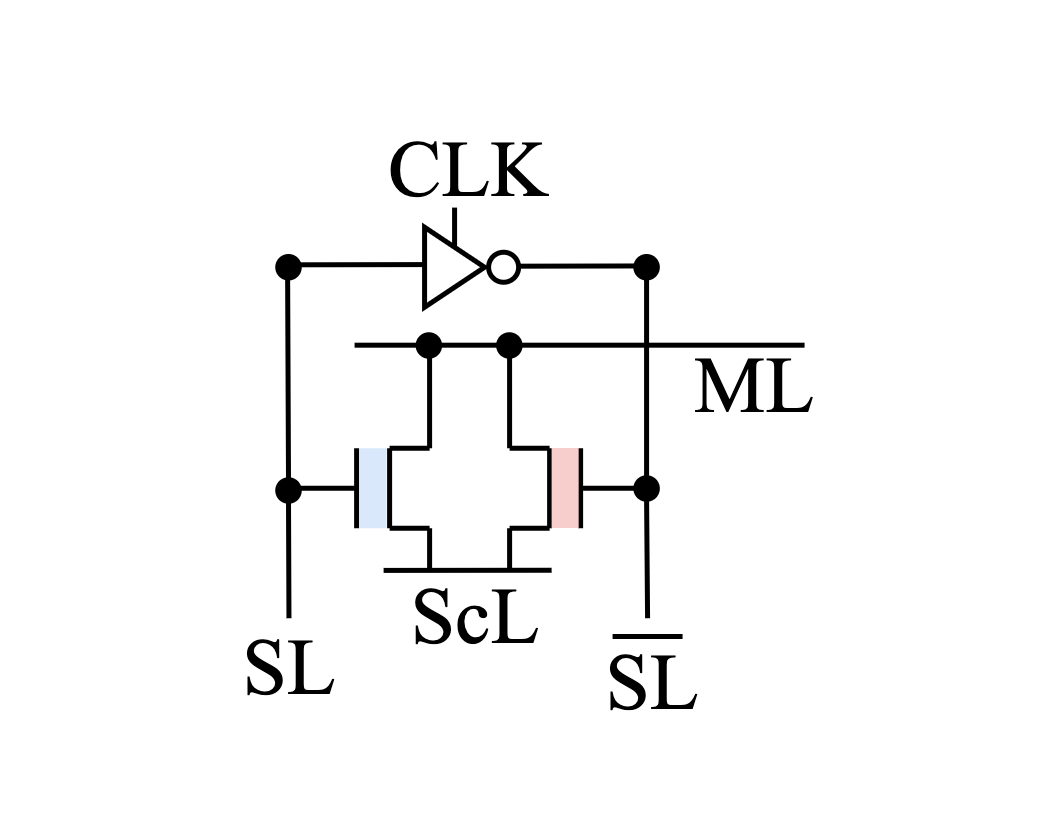

The diagram above was exported from draw.io. Its source (the exported page's mxGraphModel, read from the mxfile embedded in the PNG):
<mxGraphModel dx="12030" dy="3107" grid="1" gridSize="10" guides="1" tooltips="1" connect="1" arrows="1" fold="1" page="1" pageScale="1" pageWidth="850" pageHeight="1100" math="0" shadow="0">
  <root>
    <mxCell id="0" />
    <mxCell id="1" parent="0" />
    <mxCell id="NEoSizsll8rKRT2Gs4II-102" value="" style="rounded=0;whiteSpace=wrap;html=1;fontSize=70;strokeColor=none;fontFamily=Times New Roman;" parent="1" vertex="1">
      <mxGeometry x="-3439.83" y="3420" width="1043.66" height="825.59" as="geometry" />
    </mxCell>
    <mxCell id="NEoSizsll8rKRT2Gs4II-103" value="" style="group;rotation=-90;fontSize=70;strokeWidth=5;fontFamily=Times New Roman;" parent="1" connectable="0" vertex="1">
      <mxGeometry x="-3139.89" y="3857.75" width="160" height="100" as="geometry" />
    </mxCell>
    <mxCell id="NEoSizsll8rKRT2Gs4II-104" value="" style="endArrow=none;html=1;rounded=0;fontSize=70;strokeWidth=5;fontFamily=Times New Roman;" parent="NEoSizsll8rKRT2Gs4II-103" edge="1">
      <mxGeometry width="50" height="50" relative="1" as="geometry">
        <mxPoint x="90" y="90" as="sourcePoint" />
        <mxPoint x="90" y="10" as="targetPoint" />
      </mxGeometry>
    </mxCell>
    <mxCell id="NEoSizsll8rKRT2Gs4II-105" value="" style="endArrow=none;html=1;rounded=0;fontSize=70;strokeWidth=5;fontFamily=Times New Roman;" parent="NEoSizsll8rKRT2Gs4II-103" edge="1">
      <mxGeometry width="50" height="50" relative="1" as="geometry">
        <mxPoint x="90" y="10" as="sourcePoint" />
        <mxPoint x="130" y="10" as="targetPoint" />
      </mxGeometry>
    </mxCell>
    <mxCell id="NEoSizsll8rKRT2Gs4II-106" value="" style="endArrow=none;html=1;rounded=0;fontSize=70;strokeWidth=5;fontFamily=Times New Roman;" parent="NEoSizsll8rKRT2Gs4II-103" edge="1">
      <mxGeometry width="50" height="50" relative="1" as="geometry">
        <mxPoint x="90" y="90" as="sourcePoint" />
        <mxPoint x="130" y="90" as="targetPoint" />
      </mxGeometry>
    </mxCell>
    <mxCell id="NEoSizsll8rKRT2Gs4II-107" value="" style="endArrow=none;html=1;rounded=0;fontSize=70;strokeWidth=5;fontFamily=Times New Roman;" parent="NEoSizsll8rKRT2Gs4II-103" edge="1">
      <mxGeometry width="50" height="50" relative="1" as="geometry">
        <mxPoint x="57" y="90" as="sourcePoint" />
        <mxPoint x="57" y="10" as="targetPoint" />
      </mxGeometry>
    </mxCell>
    <mxCell id="NEoSizsll8rKRT2Gs4II-108" value="" style="endArrow=none;html=1;rounded=0;fontSize=70;strokeWidth=5;fontFamily=Times New Roman;" parent="NEoSizsll8rKRT2Gs4II-103" edge="1">
      <mxGeometry width="50" height="50" relative="1" as="geometry">
        <mxPoint x="130" y="10" as="sourcePoint" />
        <mxPoint x="129.9699999999998" y="-90.65999999999985" as="targetPoint" />
      </mxGeometry>
    </mxCell>
    <mxCell id="NEoSizsll8rKRT2Gs4II-109" value="" style="endArrow=none;html=1;rounded=0;fontSize=70;strokeWidth=5;fontFamily=Times New Roman;" parent="NEoSizsll8rKRT2Gs4II-103" edge="1">
      <mxGeometry width="50" height="50" relative="1" as="geometry">
        <mxPoint x="130" y="130" as="sourcePoint" />
        <mxPoint x="130" y="90" as="targetPoint" />
      </mxGeometry>
    </mxCell>
    <mxCell id="NEoSizsll8rKRT2Gs4II-110" value="" style="endArrow=none;html=1;rounded=0;fontSize=70;strokeWidth=5;fontFamily=Times New Roman;" parent="NEoSizsll8rKRT2Gs4II-103" edge="1">
      <mxGeometry width="50" height="50" relative="1" as="geometry">
        <mxPoint x="-10" y="50" as="sourcePoint" />
        <mxPoint x="58" y="50" as="targetPoint" />
      </mxGeometry>
    </mxCell>
    <mxCell id="NEoSizsll8rKRT2Gs4II-111" value="" style="rounded=0;whiteSpace=wrap;html=1;fillColor=#dae8fc;strokeColor=none;fontSize=70;fontFamily=Times New Roman;" parent="NEoSizsll8rKRT2Gs4II-103" vertex="1">
      <mxGeometry x="60" y="10" width="27" height="80" as="geometry" />
    </mxCell>
    <mxCell id="NEoSizsll8rKRT2Gs4II-113" value="" style="group;rotation=90;fontSize=70;strokeWidth=5;fontFamily=Times New Roman;" parent="1" connectable="0" vertex="1">
      <mxGeometry x="-2959.89" y="3857.75" width="192" height="100" as="geometry" />
    </mxCell>
    <mxCell id="NEoSizsll8rKRT2Gs4II-114" value="" style="endArrow=none;html=1;rounded=0;fontSize=70;strokeWidth=5;fontFamily=Times New Roman;" parent="NEoSizsll8rKRT2Gs4II-113" edge="1">
      <mxGeometry width="50" height="50" relative="1" as="geometry">
        <mxPoint x="70" y="10" as="sourcePoint" />
        <mxPoint x="70" y="90" as="targetPoint" />
      </mxGeometry>
    </mxCell>
    <mxCell id="NEoSizsll8rKRT2Gs4II-115" value="" style="endArrow=none;html=1;rounded=0;fontSize=70;strokeWidth=5;fontFamily=Times New Roman;" parent="NEoSizsll8rKRT2Gs4II-113" edge="1">
      <mxGeometry width="50" height="50" relative="1" as="geometry">
        <mxPoint x="70" y="90" as="sourcePoint" />
        <mxPoint x="30" y="90" as="targetPoint" />
      </mxGeometry>
    </mxCell>
    <mxCell id="NEoSizsll8rKRT2Gs4II-116" value="" style="endArrow=none;html=1;rounded=0;fontSize=70;strokeWidth=5;fontFamily=Times New Roman;" parent="NEoSizsll8rKRT2Gs4II-113" edge="1">
      <mxGeometry width="50" height="50" relative="1" as="geometry">
        <mxPoint x="70" y="10" as="sourcePoint" />
        <mxPoint x="30" y="10" as="targetPoint" />
      </mxGeometry>
    </mxCell>
    <mxCell id="NEoSizsll8rKRT2Gs4II-117" value="" style="endArrow=none;html=1;rounded=0;fontSize=70;strokeWidth=5;fontFamily=Times New Roman;" parent="NEoSizsll8rKRT2Gs4II-113" edge="1">
      <mxGeometry width="50" height="50" relative="1" as="geometry">
        <mxPoint x="101" y="10" as="sourcePoint" />
        <mxPoint x="101" y="90" as="targetPoint" />
      </mxGeometry>
    </mxCell>
    <mxCell id="NEoSizsll8rKRT2Gs4II-118" value="" style="endArrow=none;html=1;rounded=0;fontSize=70;strokeWidth=5;fontFamily=Times New Roman;" parent="NEoSizsll8rKRT2Gs4II-113" edge="1">
      <mxGeometry width="50" height="50" relative="1" as="geometry">
        <mxPoint x="30" y="90" as="sourcePoint" />
        <mxPoint x="30" y="130" as="targetPoint" />
      </mxGeometry>
    </mxCell>
    <mxCell id="NEoSizsll8rKRT2Gs4II-119" value="" style="endArrow=none;html=1;rounded=0;fontSize=70;strokeWidth=5;fontFamily=Times New Roman;" parent="NEoSizsll8rKRT2Gs4II-113" edge="1">
      <mxGeometry width="50" height="50" relative="1" as="geometry">
        <mxPoint x="29.9699999999998" y="-90.65999999999985" as="sourcePoint" />
        <mxPoint x="30" y="10" as="targetPoint" />
      </mxGeometry>
    </mxCell>
    <mxCell id="NEoSizsll8rKRT2Gs4II-120" value="" style="endArrow=none;html=1;rounded=0;fontSize=70;strokeWidth=5;fontFamily=Times New Roman;" parent="NEoSizsll8rKRT2Gs4II-113" edge="1">
      <mxGeometry width="50" height="50" relative="1" as="geometry">
        <mxPoint x="170" y="50" as="sourcePoint" />
        <mxPoint x="101" y="50" as="targetPoint" />
      </mxGeometry>
    </mxCell>
    <mxCell id="NEoSizsll8rKRT2Gs4II-121" value="" style="endArrow=none;html=1;rounded=0;fontSize=70;strokeWidth=5;fontFamily=Times New Roman;" parent="1" edge="1">
      <mxGeometry width="50" height="50" relative="1" as="geometry">
        <mxPoint x="-3055.8899999999994" y="3989.91" as="sourcePoint" />
        <mxPoint x="-2887.89" y="3989.75" as="targetPoint" />
      </mxGeometry>
    </mxCell>
    <mxCell id="NEoSizsll8rKRT2Gs4II-122" value="ML" style="text;html=1;align=center;verticalAlign=middle;whiteSpace=wrap;rounded=0;fontSize=80;strokeWidth=5;fontFamily=Times New Roman;" parent="1" vertex="1">
      <mxGeometry x="-2714.92" y="3788.75" width="60" height="30" as="geometry" />
    </mxCell>
    <mxCell id="NEoSizsll8rKRT2Gs4II-123" value="" style="endArrow=none;html=1;rounded=0;fontSize=70;strokeWidth=5;fontFamily=Times New Roman;" parent="1" source="NEoSizsll8rKRT2Gs4II-188" edge="1">
      <mxGeometry width="50" height="50" relative="1" as="geometry">
        <mxPoint x="-2791.92" y="4037.75" as="sourcePoint" />
        <mxPoint x="-2792.92" y="3687.09" as="targetPoint" />
      </mxGeometry>
    </mxCell>
    <mxCell id="NEoSizsll8rKRT2Gs4II-124" value="ScL" style="text;html=1;align=center;verticalAlign=middle;whiteSpace=wrap;rounded=0;fontSize=80;strokeWidth=5;fontFamily=Times New Roman;" parent="1" vertex="1">
      <mxGeometry x="-2993.92" y="4019.75" width="60" height="30" as="geometry" />
    </mxCell>
    <mxCell id="NEoSizsll8rKRT2Gs4II-146" value="" style="endArrow=none;html=1;rounded=0;fontSize=70;strokeWidth=5;fontFamily=Times New Roman;" parent="1" edge="1">
      <mxGeometry width="50" height="50" relative="1" as="geometry">
        <mxPoint x="-3084.92" y="3764.6900000000005" as="sourcePoint" />
        <mxPoint x="-2634.92" y="3764.6900000000005" as="targetPoint" />
      </mxGeometry>
    </mxCell>
    <mxCell id="NEoSizsll8rKRT2Gs4II-165" value="SL" style="text;html=1;align=center;verticalAlign=middle;whiteSpace=wrap;rounded=0;fontSize=80;strokeWidth=5;fontFamily=Times New Roman;" parent="1" vertex="1">
      <mxGeometry x="-2816.92" y="4085.5" width="60" height="30" as="geometry" />
    </mxCell>
    <mxCell id="NEoSizsll8rKRT2Gs4II-166" value="SL" style="text;html=1;align=center;verticalAlign=middle;whiteSpace=wrap;rounded=0;fontSize=80;strokeWidth=5;fontFamily=Times New Roman;" parent="1" vertex="1">
      <mxGeometry x="-3180" y="4070.75" width="60" height="30" as="geometry" />
    </mxCell>
    <mxCell id="NEoSizsll8rKRT2Gs4II-167" value="" style="endArrow=none;html=1;rounded=0;fontSize=70;strokeWidth=5;fontFamily=Times New Roman;" parent="1" edge="1">
      <mxGeometry width="50" height="50" relative="1" as="geometry">
        <mxPoint x="-2826.92" y="4056" as="sourcePoint" />
        <mxPoint x="-2756.92" y="4056" as="targetPoint" />
      </mxGeometry>
    </mxCell>
    <mxCell id="NEoSizsll8rKRT2Gs4II-171" value="" style="rounded=0;whiteSpace=wrap;html=1;fillColor=#f8cecc;strokeColor=none;fontSize=70;fontFamily=Times New Roman;" parent="1" vertex="1">
      <mxGeometry x="-2887.89" y="3867.5" width="27" height="80" as="geometry" />
    </mxCell>
    <mxCell id="NEoSizsll8rKRT2Gs4II-172" value="" style="endArrow=none;html=1;rounded=0;fontSize=70;strokeWidth=5;fontFamily=Times New Roman;" parent="1" source="NEoSizsll8rKRT2Gs4II-175" edge="1">
      <mxGeometry width="50" height="50" relative="1" as="geometry">
        <mxPoint x="-3150.54" y="4037.75" as="sourcePoint" />
        <mxPoint x="-3151.92" y="3687.09" as="targetPoint" />
      </mxGeometry>
    </mxCell>
    <mxCell id="NEoSizsll8rKRT2Gs4II-176" value="" style="endArrow=none;html=1;rounded=0;fontSize=70;strokeWidth=5;fontFamily=Times New Roman;" parent="1" target="NEoSizsll8rKRT2Gs4II-175" edge="1">
      <mxGeometry width="50" height="50" relative="1" as="geometry">
        <mxPoint x="-3150.54" y="4037.75" as="sourcePoint" />
        <mxPoint x="-3151.45" y="3817.75" as="targetPoint" />
      </mxGeometry>
    </mxCell>
    <mxCell id="NEoSizsll8rKRT2Gs4II-175" value="" style="ellipse;whiteSpace=wrap;html=1;aspect=fixed;strokeWidth=5;fontSize=70;fillColor=#000000;fontFamily=Times New Roman;" parent="1" vertex="1">
      <mxGeometry x="-3161.750000000001" y="3899.25" width="21.5" height="21.5" as="geometry" />
    </mxCell>
    <mxCell id="NEoSizsll8rKRT2Gs4II-178" value="" style="endArrow=none;html=1;rounded=0;fontSize=70;strokeWidth=5;fontFamily=Times New Roman;" parent="1" target="NEoSizsll8rKRT2Gs4II-177" edge="1">
      <mxGeometry width="50" height="50" relative="1" as="geometry">
        <mxPoint x="-2791.92" y="4037.75" as="sourcePoint" />
        <mxPoint x="-2792.83" y="3817.75" as="targetPoint" />
      </mxGeometry>
    </mxCell>
    <mxCell id="NEoSizsll8rKRT2Gs4II-177" value="" style="ellipse;whiteSpace=wrap;html=1;aspect=fixed;strokeWidth=5;fontSize=70;fillColor=#000000;fontFamily=Times New Roman;" parent="1" vertex="1">
      <mxGeometry x="-2803.670000000001" y="3897.25" width="21.5" height="21.5" as="geometry" />
    </mxCell>
    <mxCell id="NEoSizsll8rKRT2Gs4II-179" value="" style="ellipse;whiteSpace=wrap;html=1;aspect=fixed;strokeWidth=5;fontSize=70;fillColor=#000000;fontFamily=Times New Roman;" parent="1" vertex="1">
      <mxGeometry x="-2940.890000000001" y="3754.25" width="21.5" height="21.5" as="geometry" />
    </mxCell>
    <mxCell id="NEoSizsll8rKRT2Gs4II-180" value="" style="ellipse;whiteSpace=wrap;html=1;aspect=fixed;strokeWidth=5;fontSize=70;fillColor=#000000;fontFamily=Times New Roman;" parent="1" vertex="1">
      <mxGeometry x="-3021.390000000001" y="3754.25" width="21.5" height="21.5" as="geometry" />
    </mxCell>
    <mxCell id="NEoSizsll8rKRT2Gs4II-181" value="" style="endArrow=none;html=1;rounded=0;fontSize=70;strokeWidth=5;fontFamily=Times New Roman;" parent="1" edge="1">
      <mxGeometry width="50" height="50" relative="1" as="geometry">
        <mxPoint x="-3151.92" y="3684.3200000000006" as="sourcePoint" />
        <mxPoint x="-3015.92" y="3684.09" as="targetPoint" />
      </mxGeometry>
    </mxCell>
    <mxCell id="NEoSizsll8rKRT2Gs4II-182" value="" style="triangle;whiteSpace=wrap;html=1;strokeWidth=5;fontFamily=Times New Roman;" parent="1" vertex="1">
      <mxGeometry x="-3014.92" y="3646.75" width="60" height="80" as="geometry" />
    </mxCell>
    <mxCell id="NEoSizsll8rKRT2Gs4II-183" value="" style="ellipse;whiteSpace=wrap;html=1;aspect=fixed;strokeWidth=5;fontSize=70;fontFamily=Times New Roman;" parent="1" vertex="1">
      <mxGeometry x="-2950.8900000000003" y="3671.75" width="30" height="30" as="geometry" />
    </mxCell>
    <mxCell id="NEoSizsll8rKRT2Gs4II-184" value="" style="endArrow=none;html=1;rounded=0;fontSize=70;strokeWidth=5;fontFamily=Times New Roman;" parent="1" edge="1">
      <mxGeometry width="50" height="50" relative="1" as="geometry">
        <mxPoint x="-2920.89" y="3685.6800000000003" as="sourcePoint" />
        <mxPoint x="-2794.81" y="3685.45" as="targetPoint" />
      </mxGeometry>
    </mxCell>
    <mxCell id="NEoSizsll8rKRT2Gs4II-185" value="" style="endArrow=none;html=1;rounded=0;fontSize=70;strokeWidth=5;fontFamily=Times New Roman;" parent="1" edge="1">
      <mxGeometry width="50" height="50" relative="1" as="geometry">
        <mxPoint x="-2984.92" y="3667.75" as="sourcePoint" />
        <mxPoint x="-2984.92" y="3627.09" as="targetPoint" />
      </mxGeometry>
    </mxCell>
    <mxCell id="NEoSizsll8rKRT2Gs4II-186" value="CLK" style="text;html=1;align=center;verticalAlign=middle;whiteSpace=wrap;rounded=0;fontSize=80;strokeWidth=5;fontFamily=Times New Roman;" parent="1" vertex="1">
      <mxGeometry x="-3000.8900000000003" y="3572.75" width="60" height="30" as="geometry" />
    </mxCell>
    <mxCell id="NEoSizsll8rKRT2Gs4II-187" value="" style="ellipse;whiteSpace=wrap;html=1;aspect=fixed;strokeWidth=5;fontSize=70;fillColor=#000000;fontFamily=Times New Roman;" parent="1" vertex="1">
      <mxGeometry x="-3161.750000000001" y="3676" width="21.5" height="21.5" as="geometry" />
    </mxCell>
    <mxCell id="NEoSizsll8rKRT2Gs4II-190" value="" style="endArrow=none;html=1;rounded=0;fontSize=70;strokeWidth=5;fontFamily=Times New Roman;" parent="1" source="NEoSizsll8rKRT2Gs4II-177" target="NEoSizsll8rKRT2Gs4II-188" edge="1">
      <mxGeometry width="50" height="50" relative="1" as="geometry">
        <mxPoint x="-2792.92" y="3897.09" as="sourcePoint" />
        <mxPoint x="-2792.92" y="3687.09" as="targetPoint" />
      </mxGeometry>
    </mxCell>
    <mxCell id="NEoSizsll8rKRT2Gs4II-188" value="" style="ellipse;whiteSpace=wrap;html=1;aspect=fixed;strokeWidth=5;fontSize=70;fillColor=#000000;fontFamily=Times New Roman;" parent="1" vertex="1">
      <mxGeometry x="-2803.670000000001" y="3676" width="21.5" height="21.5" as="geometry" />
    </mxCell>
  </root>
</mxGraphModel>